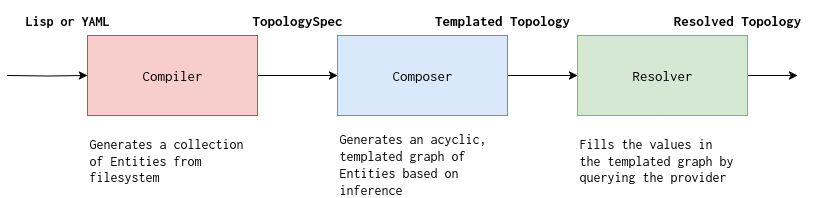

The diagram above was exported from draw.io. Its source (the exported page's mxGraphModel, read from the mxfile embedded in the PNG):
<mxGraphModel dx="1121" dy="770" grid="1" gridSize="10" guides="1" tooltips="1" connect="1" arrows="1" fold="1" page="1" pageScale="1" pageWidth="850" pageHeight="1100" math="0" shadow="0">
  <root>
    <mxCell id="0" />
    <mxCell id="1" parent="0" />
    <mxCell id="6Nvusynvq22IWNUCsLzP-4" style="edgeStyle=orthogonalEdgeStyle;rounded=0;orthogonalLoop=1;jettySize=auto;html=1;" edge="1" parent="1" source="6Nvusynvq22IWNUCsLzP-1" target="6Nvusynvq22IWNUCsLzP-2">
      <mxGeometry relative="1" as="geometry" />
    </mxCell>
    <mxCell id="6Nvusynvq22IWNUCsLzP-1" value="&lt;font style=&quot;font-size: 15px;&quot;&gt;Compiler&lt;/font&gt;" style="rounded=0;whiteSpace=wrap;html=1;fillColor=#f8cecc;strokeColor=#b85450;" vertex="1" parent="1">
      <mxGeometry x="100" y="150" width="170" height="80" as="geometry" />
    </mxCell>
    <mxCell id="6Nvusynvq22IWNUCsLzP-6" style="edgeStyle=orthogonalEdgeStyle;rounded=0;orthogonalLoop=1;jettySize=auto;html=1;entryX=0;entryY=0.5;entryDx=0;entryDy=0;" edge="1" parent="1" source="6Nvusynvq22IWNUCsLzP-2" target="6Nvusynvq22IWNUCsLzP-3">
      <mxGeometry relative="1" as="geometry" />
    </mxCell>
    <mxCell id="6Nvusynvq22IWNUCsLzP-2" value="&lt;font style=&quot;font-size: 15px;&quot;&gt;Composer&lt;/font&gt;" style="rounded=0;whiteSpace=wrap;html=1;fillColor=#dae8fc;strokeColor=#6c8ebf;" vertex="1" parent="1">
      <mxGeometry x="350" y="150" width="170" height="80" as="geometry" />
    </mxCell>
    <mxCell id="6Nvusynvq22IWNUCsLzP-11" style="edgeStyle=orthogonalEdgeStyle;rounded=0;orthogonalLoop=1;jettySize=auto;html=1;" edge="1" parent="1" source="6Nvusynvq22IWNUCsLzP-3">
      <mxGeometry relative="1" as="geometry">
        <mxPoint x="810" y="190" as="targetPoint" />
      </mxGeometry>
    </mxCell>
    <mxCell id="6Nvusynvq22IWNUCsLzP-3" value="&lt;font style=&quot;font-size: 15px;&quot;&gt;Resolver&lt;/font&gt;" style="rounded=0;whiteSpace=wrap;html=1;fillColor=#d5e8d4;strokeColor=#82b366;" vertex="1" parent="1">
      <mxGeometry x="590" y="150" width="170" height="80" as="geometry" />
    </mxCell>
    <mxCell id="6Nvusynvq22IWNUCsLzP-8" value="&lt;font style=&quot;font-size: 15px;&quot;&gt;TopologySpec&lt;/font&gt;" style="text;html=1;align=center;verticalAlign=middle;whiteSpace=wrap;rounded=0;fontStyle=1" vertex="1" parent="1">
      <mxGeometry x="280" y="120" width="60" height="30" as="geometry" />
    </mxCell>
    <mxCell id="6Nvusynvq22IWNUCsLzP-9" value="&lt;font style=&quot;font-size: 15px;&quot;&gt;Templated&lt;font&gt;&amp;nbsp;Topology&lt;/font&gt;&lt;/font&gt;" style="text;html=1;align=center;verticalAlign=middle;whiteSpace=wrap;rounded=0;fontStyle=1" vertex="1" parent="1">
      <mxGeometry x="390" y="115" width="250" height="40" as="geometry" />
    </mxCell>
    <mxCell id="6Nvusynvq22IWNUCsLzP-10" value="&lt;font style=&quot;font-size: 15px;&quot;&gt;Resolved Topology&lt;/font&gt;" style="text;html=1;align=center;verticalAlign=middle;whiteSpace=wrap;rounded=0;fontStyle=1" vertex="1" parent="1">
      <mxGeometry x="670" y="120" width="160" height="30" as="geometry" />
    </mxCell>
    <mxCell id="6Nvusynvq22IWNUCsLzP-13" style="edgeStyle=orthogonalEdgeStyle;rounded=0;orthogonalLoop=1;jettySize=auto;html=1;entryX=0;entryY=0.5;entryDx=0;entryDy=0;" edge="1" parent="1" target="6Nvusynvq22IWNUCsLzP-1">
      <mxGeometry relative="1" as="geometry">
        <mxPoint x="20" y="190" as="sourcePoint" />
      </mxGeometry>
    </mxCell>
    <mxCell id="6Nvusynvq22IWNUCsLzP-14" value="&lt;font style=&quot;font-size: 14px;&quot;&gt;Lisp or YAML&lt;/font&gt;" style="text;html=1;align=center;verticalAlign=middle;whiteSpace=wrap;rounded=0;fontStyle=1" vertex="1" parent="1">
      <mxGeometry x="30" y="120" width="100" height="30" as="geometry" />
    </mxCell>
    <mxCell id="6Nvusynvq22IWNUCsLzP-15" value="&lt;font style=&quot;font-size: 14px;&quot;&gt;Generates a collection of Entities from filesystem&lt;/font&gt;" style="text;html=1;align=left;verticalAlign=middle;whiteSpace=wrap;rounded=0;" vertex="1" parent="1">
      <mxGeometry x="100" y="250" width="160" height="50" as="geometry" />
    </mxCell>
    <mxCell id="6Nvusynvq22IWNUCsLzP-17" value="&lt;font style=&quot;font-size: 14px;&quot;&gt;Generates an acyclic, templated graph of Entities based on inference&lt;/font&gt;" style="text;html=1;align=left;verticalAlign=middle;whiteSpace=wrap;rounded=0;" vertex="1" parent="1">
      <mxGeometry x="350" y="254" width="180" height="50" as="geometry" />
    </mxCell>
    <mxCell id="6Nvusynvq22IWNUCsLzP-18" value="&lt;font style=&quot;font-size: 14px;&quot;&gt;Fills the values in the templated graph by querying the provider&lt;/font&gt;" style="text;html=1;align=left;verticalAlign=middle;whiteSpace=wrap;rounded=0;" vertex="1" parent="1">
      <mxGeometry x="590" y="250" width="160" height="50" as="geometry" />
    </mxCell>
  </root>
</mxGraphModel>